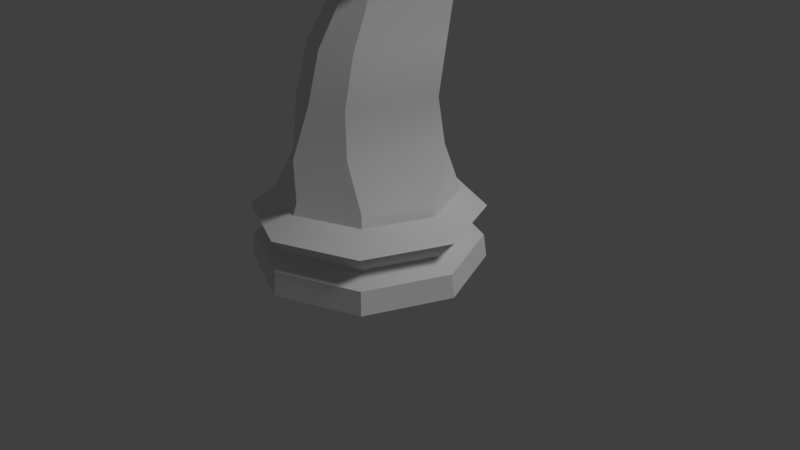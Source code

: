 # Source: knight_lp.blend  (saved by Blender 2.79.0; exported with 4.5.12 LTS)
import bpy
from mathutils import Matrix  # noqa: F401  (used for matrix-valued properties, if any)

bpy.ops.wm.read_factory_settings(use_empty=True)
scene = bpy.context.scene
scene.name = 'Scene'

# ---- collections
col_collection_1 = bpy.data.collections.new('Collection 1'); scene.collection.children.link(col_collection_1)

# ---- world
world_world = bpy.data.worlds.new('World'); scene.world = world_world
world_world.color = (0.05088, 0.05088, 0.05088)
world_world.use_sun_shadow = False
world_world.sun_shadow_jitter_overblur = 0.0
world_world.cycles.sampling_method = 'MANUAL'

# ---- cameras
cam_camera = bpy.data.cameras.new('Camera')
cam_camera.clip_end = 100.0
cam_camera.lens = 35.0
cam_camera.sensor_width = 32.0
cam_camera.sensor_height = 18.0
cam_camera.ortho_scale = 7.314
cam_camera.dof.focus_distance = 0.0
cam_camera.dof.aperture_fstop = 128.0

# ---- lights
light_lamp = bpy.data.lights.new('Lamp', 'SUN')
light_lamp.transmission_factor = 0.0
light_lamp.cutoff_distance = 30.0
light_lamp.angle = 0.1993
light_lamp.energy = 1.0
light_lamp.shadow_buffer_clip_start = 1.001
light_lamp.shadow_soft_size = 0.1
light_lamp.shadow_cascade_max_distance = 1000.0

# ---- meshes
me_knight = bpy.data.meshes.new('Knight')
me_knight.from_pydata([(-2.678e-08, 1.5, -1.0), (1.061, 1.061, -1.0), (1.5, -4.601e-08, -1.0), (1.061, -1.061, -1.0), (0.0, -1.5, -1.0), (-2.352e-08, 1.46, -0.7006), (1.032, 1.032, -0.7006), (1.46, -3.562e-08, -0.7006), (1.032, -1.032, -0.7006), (-4.993e-07, -1.46, -0.7006), (-5.821e-09, 1.242, -0.5497), (0.8782, 0.8782, -0.5497), (1.242, 2.072e-08, -0.5497), (0.8782, -0.8782, -0.5497), (-4.106e-07, -1.242, -0.5497), (0.0, 1.485, -0.2924), (1.046, 1.05, -0.2924), (1.48, 0.001035, -0.2924), (1.046, -1.048, -0.2924), (0.0, -1.483, -0.2924), (2.04e-08, 1.152, -0.0678), (0.8144, 0.8144, -0.0678), (1.152, 4.098e-08, -0.0678), (0.8144, -0.8144, -0.0678), (-3.549e-07, -1.152, -0.0678), (-3.174e-07, -1.097, 0.0648), (0.7758, -0.7758, 0.0648), (1.097, 6.455e-08, 0.0648), (0.7758, 0.7758, 0.0648), (4.013e-08, 1.097, 0.0648), (-2.982e-07, -1.112, 0.6076), (0.4535, -0.6987, 0.6076), (0.6406, -0.247, 0.6076), (0.7758, 0.5423, 0.5903), (6.245e-08, 0.8637, 0.5903), (0.001805, -0.8644, 1.186), (0.4382, -0.6972, 1.186), (0.6054, -0.2938, 1.186), (0.7496, 0.448, 1.18), (0.0, 0.7351, 1.18), (0.001805, -0.6868, 1.795), (0.4067, -0.5304, 1.795), (0.563, -0.153, 1.795), (0.6953, 0.6221, 1.801), (0.0, 0.8906, 1.801), (0.001805, -0.3962, 2.233), (0.3313, -0.2719, 2.233), (0.4556, 0.02806, 2.233), (0.566, 0.8518, 2.244), (5.148e-09, 1.065, 2.244), (0.001805, -0.3209, 2.342), (0.3171, -0.1974, 2.459), (0.4581, 0.1009, 2.741), (0.5415, 0.9223, 2.971), (0.0, 1.158, 3.088), (0.001805, -0.3827, 2.506), (0.3521, -0.2853, 2.698), (0.5, -0.05011, 3.159), (0.5487, 1.078, 3.577), (-8.385e-09, 0.8747, 3.608), (0.001805, -0.5527, 2.648), (0.1842, -0.5759, 2.784), (0.2667, -0.6318, 3.112), (0.3133, -0.7723, 3.441), (0.0, -0.8121, 3.577), (0.001805, -0.6899, 2.544), (0.1842, -0.7131, 2.68), (0.2667, -0.769, 3.009), (0.3133, -1.008, 3.337), (0.0, -1.048, 3.473), (0.001805, -0.7555, 2.591), (0.1448, -0.7831, 2.677), (0.2023, -0.8498, 2.887), (0.2455, -1.165, 3.096), (0.0, -1.213, 3.183), (0.158, 1.032, 0.0648), (0.1659, 1.083, -0.0678), (0.213, 1.396, -0.2924), (0.2103, 1.373, -0.7006), (0.2161, 1.411, -1.0), (0.1789, 1.168, -0.5497), (0.158, 0.7982, 0.5903), (0.1527, 0.6766, 1.18), (0.1416, 0.8359, 1.801), (0.1153, 1.022, 2.244), (0.1302, 1.079, 3.078), (0.2518, 1.247, 3.674), (0.06381, -0.804, 3.549), (0.06381, -1.04, 3.445), (0.05001, -1.203, 3.165), (0.158, 0.968, 0.5903), (6.245e-08, 1.033, 0.5903), (0.1527, 0.8464, 1.18), (0.0, 0.9048, 1.18), (0.1416, 1.006, 1.801), (0.0, 1.06, 1.801), (0.1153, 1.191, 2.244), (-0.004662, 1.235, 2.244), (0.1196, 1.241, 3.202), (0.0, 1.289, 3.226), (0.1302, 1.079, 3.078), (0.001805, -0.4677, 2.577), (0.2682, -0.4306, 2.741), (0.4575, -0.1034, 3.429), (-4.192e-09, -0.03965, 3.592), (0.3834, -0.341, 3.136), (0.09318, -0.05263, 3.559), (0.1176, 0.8299, 3.569), (-8.385e-09, 0.8747, 3.608), (0.1176, 0.8299, 3.569), (0.1302, 1.079, 3.078), (-8.385e-09, 0.8747, 3.608), (0.0, 1.158, 3.088), (0.0, 1.158, 3.088), (-8.385e-09, 0.8747, 3.608), (0.1176, 0.8299, 3.569), (0.1302, 1.079, 3.078), (0.0, 1.158, 3.088), (-8.385e-09, 1.006, 3.746), (0.1176, 0.9615, 3.707), (0.1196, 1.241, 3.202), (0.0, 1.289, 3.226), (-7.147e-09, 1.006, 3.746), (0.0, 0.5126, 3.965), (0.1176, 0.9615, 3.707), (0.09274, 0.4996, 3.931), (0.542, 1.159, 3.491), (0.477, 0.03296, 2.929), (0.3329, -0.2369, 2.566), (0.001805, -0.3487, 2.416), (-3.773e-09, 1.03, 3.322), (0.2488, 1.288, 3.572), (0.1245, 0.9669, 3.299), (-3.773e-09, 1.03, 3.322), (0.1245, 0.9669, 3.299), (-3.773e-09, 1.03, 3.322), (0.1245, 0.9669, 3.299), (-3.773e-09, 1.03, 3.322), (0.1187, 1.115, 3.429), (-3.773e-09, 1.162, 3.46), (0.5686, 0.7618, 3.172), (0.6017, 0.5655, 3.417), (0.1176, 0.8299, 3.569), (0.1245, 0.9669, 3.299)], [], [(78, 79, 0, 5), (9, 4, 3, 8), (8, 3, 2, 7), (7, 12, 13, 8), (6, 11, 12, 7), (8, 13, 14, 9), (78, 80, 11, 6), (19, 14, 13, 18), (77, 80, 10, 15), (17, 12, 11, 16), (18, 13, 12, 17), (25, 24, 23, 26), (7, 2, 1, 6), (75, 76, 20, 29), (27, 22, 21, 28), (26, 23, 22, 27), (23, 18, 17, 22), (22, 17, 16, 21), (76, 77, 15, 20), (24, 19, 18, 23), (26, 27, 32, 31), (25, 26, 31, 30), (27, 28, 33, 32), (39, 44, 95, 93), (81, 75, 76, 90), (31, 32, 37, 36), (32, 33, 38, 37), (30, 31, 36, 35), (35, 36, 41, 40), (130, 59, 111, 133), (36, 37, 42, 41), (37, 38, 43, 42), (42, 43, 48, 47), (40, 41, 46, 45), (29, 34, 91, 20), (41, 42, 47, 46), (47, 48, 53, 52), (45, 46, 51, 50), (82, 81, 90, 92), (46, 47, 52, 51), (127, 140, 141, 57), (129, 128, 56, 55), (128, 127, 57, 56), (101, 102, 61, 60), (106, 104, 64, 87), (102, 105, 62, 61), (105, 103, 63, 62), (62, 63, 68, 67), (60, 61, 66, 65), (87, 64, 69, 88), (61, 62, 67, 66), (67, 68, 73, 72), (65, 66, 71, 70), (88, 69, 74, 89), (66, 67, 72, 71), (70, 71, 72, 73, 89, 74), (68, 88, 89, 73), (63, 87, 88, 68), (103, 106, 87, 63), (126, 131, 86, 58), (48, 84, 85, 53), (43, 83, 84, 48), (38, 82, 83, 43), (33, 81, 82, 38), (28, 75, 81, 33), (21, 16, 77, 76), (28, 21, 76, 75), (16, 11, 80, 77), (5, 10, 80, 78), (6, 1, 79, 78), (76, 20, 91, 90), (90, 91, 93, 92), (92, 93, 95, 94), (94, 95, 97, 96), (96, 97, 99, 98), (85, 84, 96, 98), (44, 49, 97, 95), (84, 83, 94, 96), (34, 39, 93, 91), (83, 82, 92, 94), (49, 54, 99, 97), (141, 142, 106, 103), (57, 141, 103, 105), (56, 57, 105, 102), (55, 56, 102, 101), (104, 106, 125, 123), (133, 111, 108, 135), (85, 54, 112, 110), (143, 85, 110, 132), (59, 142, 109, 111), (135, 108, 114, 137), (111, 109, 107, 108), (110, 112, 113, 100), (132, 110, 100, 134), (116, 117, 121, 120), (108, 107, 115, 114), (100, 113, 117, 116), (134, 100, 116, 136), (139, 138, 120, 121), (136, 116, 120, 138), (137, 114, 118, 139), (114, 115, 119, 118), (123, 125, 124, 122), (106, 142, 124, 125), (59, 104, 123, 122), (142, 59, 122, 124), (117, 137, 139, 121), (115, 136, 138, 119), (118, 119, 138, 139), (107, 134, 136, 115), (109, 132, 134, 107), (113, 135, 137, 117), (142, 143, 132, 109), (112, 133, 135, 113), (53, 85, 143, 140), (51, 52, 127, 128), (50, 51, 128, 129), (52, 53, 140, 127), (54, 130, 133, 112), (126, 58, 141, 140), (58, 86, 142, 141), (86, 131, 143, 142), (131, 126, 140, 143)])
me_knight.polygons.foreach_set('use_smooth', [True] * 123)
me_knight.use_remesh_preserve_volume = False
me_knight.use_remesh_preserve_attributes = False
me_knight.use_mirror_vertex_groups = False
me_knight.update()

# ---- objects
ob_knight = bpy.data.objects.new('Knight', me_knight)
ob_lamp = bpy.data.objects.new('Lamp', light_lamp)
ob_camera = bpy.data.objects.new('Camera', cam_camera)

# ---- transforms, parenting, visibility, modifiers, constraints
ob_knight.location = (0.0, 0.0, 1.0)
ob_knight.lineart.crease_threshold = 0.0
_m = ob_knight.modifiers.new('Mirror', 'MIRROR')
_m = ob_knight.modifiers.new('EdgeSplit', 'EDGE_SPLIT')
ob_lamp.location = (4.076, 1.005, 5.904)
ob_lamp.rotation_euler = (0.6503, 0.05522, 1.866)
ob_lamp.lock_rotations_4d = False
ob_lamp.empty_display_type = 'ARROWS'
ob_lamp.color = (0.0, 0.0, 0.0, 0.0)
ob_lamp.lineart.crease_threshold = 0.0
ob_camera.location = (7.481, -6.508, 5.344)
ob_camera.rotation_euler = (1.109, 0.0, 0.8149)
ob_camera.lock_rotations_4d = False
ob_camera.empty_display_type = 'ARROWS'
ob_camera.color = (0.0, 0.0, 0.0, 0.0)
ob_camera.hide_viewport = True
ob_camera.display_type = 'WIRE'
ob_camera.lineart.crease_threshold = 0.0

# ---- collection membership
col_collection_1.objects.link(ob_knight)
col_collection_1.objects.link(ob_lamp)
col_collection_1.objects.link(ob_camera)

# ---- scene / render settings (as saved in the file)
scene.camera = ob_camera
scene.frame_start = 1; scene.frame_end = 250; scene.frame_set(1)
scene.render.engine = 'BLENDER_EEVEE_NEXT'
scene.render.resolution_percentage = 50
scene.render.dither_intensity = 0.0
scene.cycles.use_denoising = False
scene.cycles.samples = 128
scene.cycles.sampling_pattern = 'TABULATED_SOBOL'
scene.cycles.use_adaptive_sampling = False
scene.cycles.use_light_tree = False
scene.cycles.blur_glossy = 0.0
scene.cycles.sample_clamp_indirect = 0.0
scene.view_settings.view_transform = 'Standard'
bpy.context.view_layer.update()
